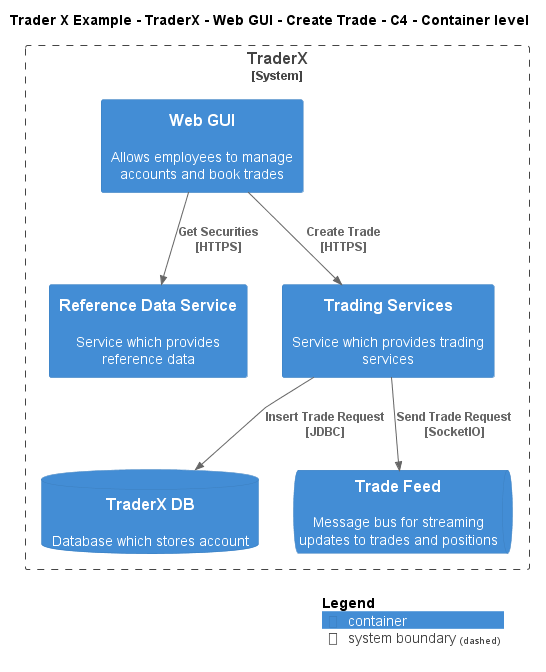

The diagram above was rendered by PlantUML. Its source (embedded in the PNG):
@startuml
!include ..\..\..\..\..\..\..\.c4s\C4_Container.puml

AddElementTag("c4interflow:lifecycle:new", $bgColor=green, $fontColor=#ffffff, $borderColor=green, $shadowing="False")
AddElementTag("c4interflow:lifecycle:changed", $bgColor=orange, $fontColor=#ffffff, $borderColor=orange, $shadowing="False")
AddElementTag("c4interflow:lifecycle:removed", $bgColor=red, $fontColor=#ffffff, $borderColor=red, $shadowing="False")

AddRelTag("c4interflow:lifecycle:new", $textColor=green, $lineColor=green)
AddRelTag("c4interflow:lifecycle:changed", $textColor=orange, $lineColor=orange)
AddRelTag("c4interflow:lifecycle:removed", $textColor=red, $lineColor=red)

SHOW_PERSON_PORTRAIT()
LAYOUT_TOP_DOWN()

skinparam linetype polyline

title Trader X Example - TraderX - Web GUI - Create Trade - C4 - Container level


System_Boundary(TraderXExample.SoftwareSystems.TraderX, "TraderX") {
    Container(TraderXExample.SoftwareSystems.TraderX.Containers.WebGUI, "Web GUI", "", "Allows employees to manage accounts and book trades")
    Container(TraderXExample.SoftwareSystems.TraderX.Containers.ReferenceDataService, "Reference Data Service", "", "Service which provides reference data")
    Container(TraderXExample.SoftwareSystems.TraderX.Containers.TradingServices, "Trading Services", "", "Service which provides trading services")
    ContainerDb(TraderXExample.SoftwareSystems.TraderX.Containers.TraderXDB, "TraderX DB", "", "Database which stores account")
    ContainerQueue(TraderXExample.SoftwareSystems.TraderX.Containers.TradeFeed, "Trade Feed", "", "Message bus for streaming updates to trades and positions")
}

Rel(TraderXExample.SoftwareSystems.TraderX.Containers.WebGUI, TraderXExample.SoftwareSystems.TraderX.Containers.ReferenceDataService, "Get Securities\n[HTTPS]", $tags='protocol:https')
Rel(TraderXExample.SoftwareSystems.TraderX.Containers.WebGUI, TraderXExample.SoftwareSystems.TraderX.Containers.TradingServices, "Create Trade\n[HTTPS]", $tags='protocol:https')
Rel(TraderXExample.SoftwareSystems.TraderX.Containers.TradingServices, TraderXExample.SoftwareSystems.TraderX.Containers.TraderXDB, "Insert Trade Request\n[JDBC]", $tags='protocol:jdbc')
Rel(TraderXExample.SoftwareSystems.TraderX.Containers.TradingServices, TraderXExample.SoftwareSystems.TraderX.Containers.TradeFeed, "Send Trade Request\n[SocketIO]", $tags='protocol:socketio')


SHOW_LEGEND()
@enduml